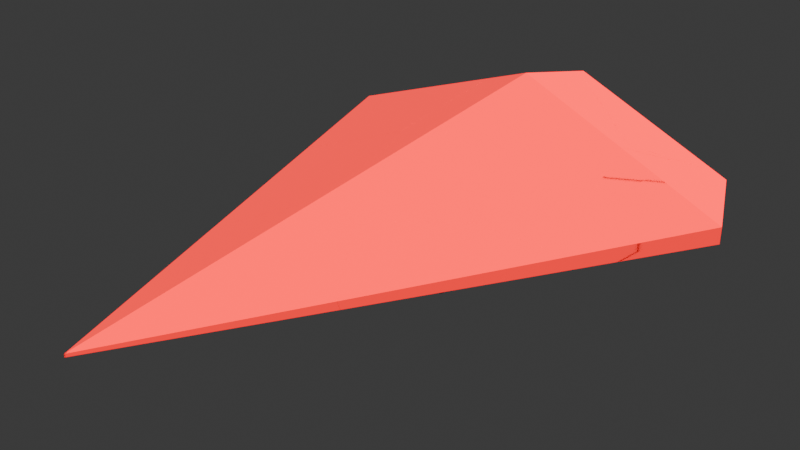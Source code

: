 # Source: MotherShip_break.blend  (saved by Blender 4.0.36; exported with 4.5.12 LTS)
import bpy
from mathutils import Matrix  # noqa: F401  (used for matrix-valued properties, if any)

bpy.ops.wm.read_factory_settings(use_empty=True)
scene = bpy.context.scene
scene.name = 'Scene'

# ---- collections
col_collection = bpy.data.collections.new('Collection'); scene.collection.children.link(col_collection)

# ---- materials (node trees are filled in below, after node groups)
mat_base = bpy.data.materials.new('base')
mat_engine = bpy.data.materials.new('engine')

# ---- material node trees
mat_base.use_nodes = True; mat_base.node_tree.nodes.clear()
_N = mat_base.node_tree.nodes; _L = mat_base.node_tree.links
n0 = _N.new('ShaderNodeBsdfPrincipled'); n0.name = 'Principled BSDF'; n0.location = (10, 300)
n0.inputs[0].default_value = (1.0, 0.0, 0.001979, 1.0)
n0.inputs[2].default_value = 1.0
n0.inputs[3].default_value = 1.45
n1 = _N.new('ShaderNodeOutputMaterial'); n1.name = 'Material Output'; n1.location = (300, 300)
_L.new(n0.outputs[0], n1.inputs[0])
n1.is_active_output = True
mat_engine.use_nodes = True; mat_engine.node_tree.nodes.clear()
_N = mat_engine.node_tree.nodes; _L = mat_engine.node_tree.links
n0 = _N.new('ShaderNodeOutputMaterial'); n0.name = 'Material Output'; n0.location = (300, 300)
n1 = _N.new('ShaderNodeEmission'); n1.name = 'Emission'; n1.location = (10, 300)
n1.inputs[1].default_value = 3.5
_L.new(n1.outputs[0], n0.inputs[0])
n0.is_active_output = True

# ---- world
world_world = bpy.data.worlds.new('World'); scene.world = world_world
world_world.use_nodes = True; world_world.node_tree.nodes.clear()
_N = world_world.node_tree.nodes; _L = world_world.node_tree.links
n0 = _N.new('ShaderNodeOutputWorld'); n0.name = 'World Output'; n0.location = (300, 300)
n1 = _N.new('ShaderNodeBackground'); n1.name = 'Background'; n1.location = (10, 300)
n1.inputs[0].default_value = (0.05088, 0.05088, 0.05088, 1.0)
_L.new(n1.outputs[0], n0.inputs[0])
n0.is_active_output = True
world_world.color = (0.05088, 0.05088, 0.05088)
world_world.use_sun_shadow = False
world_world.sun_shadow_jitter_overblur = 0.0

# ---- cameras
cam_camera = bpy.data.cameras.new('Camera')
cam_camera.clip_end = 100.0
cam_camera.ortho_scale = 7.314

# ---- lights
light_light = bpy.data.lights.new('Light', 'SUN')
light_light.transmission_factor = 0.0
light_light.angle = 0.1993
light_light.shadow_soft_size = 2.055
light_light.shadow_cascade_max_distance = 1000.0

# ---- meshes
me_plane = bpy.data.meshes.new('Plane')
me_plane.from_pydata([(2.537, 1.869, 0.0), (0.0, -3.714, 0.0), (0.0, 1.869, -0.4502), (0.0, -3.714, 0.03468), (2.537, 1.869, 0.1858), (0.0, 1.869, 1.113), (0.0, 2.874, -0.3061), (1.958, 2.874, 0.04231), (0.0, 2.874, 0.9038), (1.958, 2.874, 0.1861), (-2.537, 1.869, 0.0), (-2.537, 1.869, 0.1858), (-1.958, 2.874, 0.04231), (-1.958, 2.874, 0.1861)], [], [(1, 2, 0), (1, 0, 4, 3), (7, 6, 8, 9), (5, 4, 9, 8), (0, 2, 6, 7), (4, 0, 7, 9), (4, 5, 3), (1, 10, 2), (1, 3, 11, 10), (12, 13, 8, 6), (5, 8, 13, 11), (10, 12, 6, 2), (11, 13, 12, 10), (11, 3, 5)])
_uv = me_plane.uv_layers.new(name='UVMap')
_uv.uv.foreach_set('vector', [0.4628, 0.0, 0.4628, 1.0, 1.0, 1.0, 0.4628, 0.0, 1.0, 1.0, 1.0, 1.0, 0.4628, 0.0, 1.0, 1.0, 0.4628, 1.0, 0.4628, 1.0, 1.0, 1.0, 0.4628, 1.0, 1.0, 1.0, 1.0, 1.0, 0.4628, 1.0, 1.0, 1.0, 0.4628, 1.0, 0.4628, 1.0, 1.0, 1.0, 1.0, 1.0, 1.0, 1.0, 1.0, 1.0, 1.0, 1.0, 1.0, 1.0, 0.4628, 1.0, 0.4628, 0.0, 0.4628, 0.0, 1.0, 1.0, 0.4628, 1.0, 0.4628, 0.0, 0.4628, 0.0, 1.0, 1.0, 1.0, 1.0, 1.0, 1.0, 1.0, 1.0, 0.4628, 1.0, 0.4628, 1.0, 0.4628, 1.0, 0.4628, 1.0, 1.0, 1.0, 1.0, 1.0, 1.0, 1.0, 1.0, 1.0, 0.4628, 1.0, 0.4628, 1.0, 1.0, 1.0, 1.0, 1.0, 1.0, 1.0, 1.0, 1.0, 1.0, 1.0, 0.4628, 0.0, 0.4628, 1.0])
me_plane.materials.append(mat_base)
me_plane.update()
me_cube_002 = bpy.data.meshes.new('Cube.002')
me_cube_002.from_pydata([(-1.0, -1.0, -1.0), (-1.0, -1.0, 1.0), (-1.0, 1.0, -1.0), (-1.0, 1.0, 1.0), (1.0, -1.0, -1.0), (1.0, -1.0, 1.0), (1.0, 1.0, -1.0), (1.0, 1.0, 1.0)], [], [(0, 1, 3, 2), (2, 3, 7, 6), (6, 7, 5, 4), (4, 5, 1, 0), (2, 6, 4, 0), (7, 3, 1, 5)])
_uv = me_cube_002.uv_layers.new(name='UVMap')
_uv.uv.foreach_set('vector', [0.375, 0.0, 0.625, 0.0, 0.625, 0.25, 0.375, 0.25, 0.375, 0.25, 0.625, 0.25, 0.625, 0.5, 0.375, 0.5, 0.375, 0.5, 0.625, 0.5, 0.625, 0.75, 0.375, 0.75, 0.375, 0.75, 0.625, 0.75, 0.625, 1.0, 0.375, 1.0, 0.125, 0.5, 0.375, 0.5, 0.375, 0.75, 0.125, 0.75, 0.625, 0.5, 0.875, 0.5, 0.875, 0.75, 0.625, 0.75])
me_cube_002.materials.append(mat_engine)
me_cube_002.update()
me_cube_003 = bpy.data.meshes.new('Cube.003')
me_cube_003.from_pydata([(0.4933, 0.07713, -0.04835), (0.5256, 0.05105, -0.2614), (1.333, -0.07142, 0.09723), (1.366, -0.0975, -0.1158), (0.7314, 1.311, -0.1633), (0.7637, 1.285, -0.3763), (1.572, 1.163, -0.01773), (1.604, 1.136, -0.2307)], [], [(0, 1, 3, 2), (2, 3, 7, 6), (6, 7, 5, 4), (4, 5, 1, 0), (2, 6, 4, 0), (7, 3, 1, 5)])
_uv = me_cube_003.uv_layers.new(name='UVMap')
_uv.uv.foreach_set('vector', [0.375, 0.0, 0.625, 0.0, 0.625, 0.25, 0.375, 0.25, 0.375, 0.25, 0.625, 0.25, 0.625, 0.5, 0.375, 0.5, 0.375, 0.5, 0.625, 0.5, 0.625, 0.75, 0.375, 0.75, 0.375, 0.75, 0.625, 0.75, 0.625, 1.0, 0.375, 1.0, 0.125, 0.5, 0.375, 0.5, 0.375, 0.75, 0.125, 0.75, 0.625, 0.5, 0.875, 0.5, 0.875, 0.75, 0.625, 0.75])
me_cube_003.update()
me_cube_004 = bpy.data.meshes.new('Cube.004')
me_cube_004.from_pydata([(0.274, 1.057, 1.029), (0.274, 1.057, 3.029), (0.274, 3.057, 1.029), (0.274, 3.057, 3.029), (2.274, 1.057, 1.029), (2.274, 1.057, 3.029), (2.274, 3.057, 1.029), (2.274, 3.057, 3.029)], [], [(0, 1, 3, 2), (2, 3, 7, 6), (6, 7, 5, 4), (4, 5, 1, 0), (2, 6, 4, 0), (7, 3, 1, 5)])
_uv = me_cube_004.uv_layers.new(name='UVMap')
_uv.uv.foreach_set('vector', [0.375, 0.0, 0.625, 0.0, 0.625, 0.25, 0.375, 0.25, 0.375, 0.25, 0.625, 0.25, 0.625, 0.5, 0.375, 0.5, 0.375, 0.5, 0.625, 0.5, 0.625, 0.75, 0.375, 0.75, 0.375, 0.75, 0.625, 0.75, 0.625, 1.0, 0.375, 1.0, 0.125, 0.5, 0.375, 0.5, 0.375, 0.75, 0.125, 0.75, 0.625, 0.5, 0.875, 0.5, 0.875, 0.75, 0.625, 0.75])
me_cube_004.update()
me_plane_cell_011 = bpy.data.meshes.new('Plane_cell.011')
me_plane_cell_011.from_pydata([(-0.1122, -0.2155, -0.4558), (-0.004569, -0.2272, -0.4666), (0.1461, -0.632, -0.02754), (0.8251, 0.2658, -0.1022), (0.7988, 0.2817, -0.08956), (-0.4863, 0.7482, 0.2881), (-0.2372, 0.9142, 0.4112), (-0.6062, 0.6674, 0.2287), (-0.1713, -0.6631, 0.08242), (-0.2372, -0.5015, 0.1377), (0.08504, -0.6382, -0.006426), (0.8251, 0.2658, -0.1022), (0.7988, 0.2817, -0.08956), (-0.4863, 0.7482, 0.2881), (-0.2372, 0.9142, 0.4112), (-0.6062, 0.6674, 0.2287), (-0.1713, -0.6631, 0.08242), (-0.2372, -0.5015, 0.1377), (0.08504, -0.6382, -0.006426), (0.1461, -0.632, -0.02754)], [], [(11, 1, 0, 12), (0, 13, 14, 12), (13, 0, 15), (1, 11, 19), (0, 18, 16), (0, 1, 19, 18), (10, 2, 3, 4, 6, 17, 8), (17, 6, 5, 7), (0, 16, 9, 15)])
_k = set([(2, 3), (2, 10), (3, 4), (4, 6), (5, 6), (5, 7), (7, 17), (8, 10), (8, 17), (9, 15), (9, 16), (11, 12), (11, 19), (12, 14), (13, 14), (13, 15), (16, 18), (18, 19)])
me_plane_cell_011.attributes.new('sharp_edge', 'BOOLEAN', 'EDGE').data.foreach_set('value', [ (min(e.vertices), max(e.vertices)) in _k for e in me_plane_cell_011.edges])
_uv = me_plane_cell_011.uv_layers.new(name='UVMap')
_uv.uv.foreach_set('vector', [0.5705, 0.5705, 0.0, 0.0, 1.0, 0.0, 1.0, 0.5832, 0.0, 0.0, 0.6404, 0.0, 0.8225, 0.1656, 0.5832, 0.5832, 0.6404, 0.6404, 0.0, 0.0, 0.801, 0.0, 0.0, 0.0, 0.5705, 0.0, 0.6255, 0.0, 0.0, 0.0, 0.3869, 0.0, 0.4631, 0.4631, 0.0, 0.0, 1.0, 0.0, 1.0, 0.3745, 0.3869, 0.3869, 0.531, 0.495, 0.544, 0.4961, 0.6877, 0.657, 0.6821, 0.6598, 0.4628, 0.7731, 0.4628, 0.5195, 0.4768, 0.4906, 0.4628, 0.5195, 0.4628, 0.7731, 0.5156, 0.7434, 0.5409, 0.7289, 0.0, 0.0, 0.4631, 0.0, 0.5107, 0.09531, 0.199, 0.0])
me_plane_cell_011.materials.append(mat_base)
me_plane_cell_011.update()
me_plane_cell_012 = bpy.data.meshes.new('Plane_cell.012')
me_plane_cell_012.from_pydata([(-0.07199, -2.413, -0.07921), (-0.07199, -2.413, -0.04453), (0.161, 0.7608, -0.09043), (0.05272, 0.7723, -0.07984), (-0.1089, 0.8105, -0.3326), (-0.07199, 0.8067, -0.3388), (-0.05316, 0.8043, -0.3353), (0.2112, 0.7693, -0.2856), (-1.059, -0.2405, -0.07921), (-1.038, -0.2883, 0.013), (-0.07199, 0.2556, 0.471), (-0.006431, 0.3232, 0.4601), (0.05471, 0.3296, 0.4389), (0.3119, 0.355, 0.3499), (0.8758, -0.3278, 0.01193), (0.8863, -0.3047, -0.07921), (-0.1089, 0.8105, -0.3326), (-0.07199, 0.8067, -0.3388), (-1.059, -0.2405, -0.07921), (-1.038, -0.2883, 0.013), (-0.07199, 0.2556, 0.471), (-0.006431, 0.3232, 0.4601), (0.05471, 0.3296, 0.4389), (0.3119, 0.355, 0.3499), (0.8758, -0.3278, 0.01193), (0.8863, -0.3047, -0.07921), (-0.05316, 0.8043, -0.3353), (0.2112, 0.7693, -0.2856)], [], [(16, 8, 19, 20, 21, 3), (16, 3, 2, 26, 17), (27, 26, 2), (22, 2, 3, 21), (2, 22, 23), (2, 23, 24, 25, 27), (15, 0, 5, 6, 7), (1, 0, 15, 14), (11, 10, 1, 14, 13, 12), (4, 5, 0, 18), (18, 0, 1, 9), (9, 1, 10)])
_k = set([(4, 5), (4, 18), (5, 6), (6, 7), (7, 15), (8, 16), (8, 19), (9, 10), (9, 18), (10, 11), (11, 12), (12, 13), (13, 14), (14, 15), (16, 17), (17, 26), (19, 20), (20, 21), (21, 22), (22, 23), (23, 24), (24, 25), (25, 27), (26, 27)])
me_plane_cell_012.attributes.new('sharp_edge', 'BOOLEAN', 'EDGE').data.foreach_set('value', [ (min(e.vertices), max(e.vertices)) in _k for e in me_plane_cell_012.edges])
_uv = me_plane_cell_012.uv_layers.new(name='UVMap')
_uv.uv.foreach_set('vector', [1.0, 0.5059, 0.732, 0.68, 0.7312, 0.6245, 0.4814, 0.1053, 0.536, 0.0, 1.0, 0.0, 0.5059, 0.5059, 0.0, 0.0, 1.0, 0.0, 1.0, 0.5007, 0.8661, 0.5108, 0.3995, 0.0, 0.5007, 0.5007, 0.0, 0.0, 0.5491, 0.0, 1.0, 0.0, 1.0, 1.0, 0.536, 0.536, 1.0, 1.0, 0.5491, 0.5491, 1.0, 0.625, 1.0, 1.0, 0.625, 0.625, 0.8392, 0.6623, 0.8961, 0.6694, 1.0, 0.6005, 0.6657, 0.3776, 0.4628, 0.0, 0.4628, 0.5767, 0.4668, 0.5763, 0.5228, 0.57, 0.4628, 0.0, 0.4628, 0.0, 0.6657, 0.3776, 0.6635, 0.3735, 0.4767, 0.4901, 0.4628, 0.478, 0.4628, 0.0, 0.6635, 0.3735, 0.5441, 0.4958, 0.4897, 0.4913, 0.4706, 0.5774, 0.4628, 0.5767, 0.4628, 0.0, 0.6719, 0.3891, 0.6719, 0.3891, 0.4628, 0.0, 0.4628, 0.0, 0.6673, 0.3806, 0.6673, 0.3806, 0.4628, 0.0, 0.4628, 0.478])
me_plane_cell_012.materials.append(mat_base)
me_plane_cell_012.update()
me_plane_cell_001 = bpy.data.meshes.new('Plane_cell.001')
me_plane_cell_001.from_pydata([(0.716, -0.09216, -0.2539), (-0.3953, -1.104, -0.2541), (-0.3735, -1.152, -0.1619), (0.5538, -0.05366, -0.5072), (-0.2955, -1.108, -0.1249), (0.0532, -0.9116, 0.04051), (0.6569, -0.5409, 0.286), (0.593, -0.6069, 0.2966), (0.593, -0.3841, 0.3396), (0.2805, 0.6065, 0.4168), (-0.09858, 0.6321, -0.4467), (-0.06478, 0.6303, -0.4526), (0.06944, 0.9387, 0.4039), (-0.06372, 0.9189, 0.3514), (-1.212, 0.6918, -0.2541), (-1.235, 0.7431, -0.1105), (0.2219, 0.7916, 0.4312), (-0.3953, -1.104, -0.2541), (-0.3735, -1.152, -0.1619), (0.5538, -0.05366, -0.5072), (-0.2955, -1.108, -0.1249), (0.6569, -0.5409, 0.286), (0.593, -0.6069, 0.2966), (0.593, -0.3841, 0.3396), (0.2805, 0.6065, 0.4168), (-0.09858, 0.6321, -0.4467), (-0.06478, 0.6303, -0.4526), (0.0532, -0.9116, 0.04051), (0.06944, 0.9387, 0.4039), (-0.06372, 0.9189, 0.3514), (-1.212, 0.6918, -0.2541), (-1.235, 0.7431, -0.1105), (0.2219, 0.7916, 0.4312)], [], [(18, 17, 19, 0, 20), (23, 21, 0, 24), (28, 26, 25, 29), (31, 29, 25, 30), (24, 0, 32), (0, 21, 22, 27, 20), (8, 7, 6), (3, 1, 14, 10, 11), (14, 1, 2, 15), (16, 12, 13, 15, 2, 4, 5, 7, 8, 9), (26, 28, 32, 0, 19)])
_k = set([(1, 2), (1, 3), (2, 4), (3, 11), (4, 5), (5, 7), (6, 7), (6, 8), (8, 9), (9, 16), (10, 11), (10, 14), (12, 13), (12, 16), (13, 15), (14, 15), (17, 18), (17, 19), (18, 20), (19, 26), (20, 27), (21, 22), (21, 23), (22, 27), (23, 24), (24, 32), (25, 26), (25, 30), (28, 29), (28, 32), (29, 31), (30, 31)])
me_plane_cell_001.attributes.new('sharp_edge', 'BOOLEAN', 'EDGE').data.foreach_set('value', [ (min(e.vertices), max(e.vertices)) in _k for e in me_plane_cell_001.edges])
_uv = me_plane_cell_001.uv_layers.new(name='UVMap')
_uv.uv.foreach_set('vector', [0.9132, 0.3918, 0.7375, 0.379, 0.4934, 0.0, 1.0, 0.0, 1.0, 0.3732, 0.5103, 0.4179, 0.4642, 0.4642, 0.0, 0.0, 0.5766, 0.0, 0.1448, 0.0, 0.7774, 0.0, 1.0, 0.1847, 1.0, 0.6646, 0.9962, 0.3849, 0.6646, 0.6646, 0.1847, 0.1847, 0.8942, 0.2986, 0.5766, 0.5766, 0.0, 0.0, 0.8023, 0.0, 0.0, 0.0, 0.4642, 0.0, 0.4733, 0.0252, 0.2532, 0.0, 0.3732, 0.3732, 0.4628, 0.5184, 0.4628, 0.4785, 0.4764, 0.4903, 0.4711, 0.5776, 0.6721, 0.3895, 0.8448, 0.7111, 0.6092, 0.7005, 0.6021, 0.7001, 0.8448, 0.7111, 0.6721, 0.3895, 0.6674, 0.3809, 0.8498, 0.7203, 0.5414, 0.729, 0.5737, 0.7554, 0.6019, 0.7518, 0.8498, 0.7203, 0.6674, 0.3809, 0.6509, 0.3888, 0.5771, 0.4239, 0.4628, 0.4785, 0.4628, 0.5184, 0.529, 0.6959, 0.2226, 0.0, 0.8552, 0.0, 1.0, 0.1977, 1.0, 0.0, 1.0, 0.5066])
me_plane_cell_001.materials.append(mat_base)
me_plane_cell_001.update()
me_plane_cell_002 = bpy.data.meshes.new('Plane_cell.002')
me_plane_cell_002.from_pydata([(-0.8611, -0.1907, -0.1041), (-0.1472, -1.278, -0.001989), (-0.1368, -1.255, -0.09316), (-0.7103, -0.5959, 0.3354), (-0.0307, 0.3032, 0.2608), (-0.312, 0.09993, -0.2335), (0.1986, 0.4239, 0.2003), (-0.8109, -0.1819, -0.2993), (0.6759, 0.6573, -0.1032), (0.6517, 0.6619, 0.08073), (0.7434, 0.6819, 0.05106), (0.7393, 0.6728, -0.09316), (-0.1472, -1.278, -0.001989), (-0.1368, -1.255, -0.09316), (-0.7103, -0.5959, 0.3354), (-0.0307, 0.3032, 0.2608), (0.1986, 0.4239, 0.2003), (0.6517, 0.6619, 0.08073), (0.7434, 0.6819, 0.05106), (0.6759, 0.6573, -0.1032), (0.7393, 0.6728, -0.09316), (-0.8109, -0.1819, -0.2993), (-0.312, 0.09993, -0.2335)], [], [(14, 15, 0), (14, 0, 21, 13, 1), (0, 15, 16, 22, 21), (16, 17, 19, 22), (19, 17, 10, 20), (11, 2, 7, 5, 8), (2, 11, 18, 12), (4, 3, 12, 18, 9, 6)])
_k = set([(1, 13), (1, 14), (2, 7), (2, 12), (3, 4), (3, 12), (4, 6), (5, 7), (5, 8), (6, 9), (8, 11), (9, 18), (10, 17), (10, 20), (11, 18), (13, 21), (14, 15), (15, 16), (16, 17), (19, 20), (19, 22), (21, 22)])
me_plane_cell_002.attributes.new('sharp_edge', 'BOOLEAN', 'EDGE').data.foreach_set('value', [ (min(e.vertices), max(e.vertices)) in _k for e in me_plane_cell_002.edges])
_uv = me_plane_cell_002.uv_layers.new(name='UVMap')
_uv.uv.foreach_set('vector', [0.6255, 0.6255, 1.0, 0.4285, 1.0, 1.0, 1.0, 0.6255, 1.0, 1.0, 0.6009, 0.6009, 0.7737, 0.67, 0.8234, 0.6628, 1.0, 1.0, 0.4285, 0.4285, 0.2963, 0.0, 0.6811, 0.0, 1.0, 0.6009, 1.0, 0.7037, 0.5978, 0.5978, 0.4347, 0.4347, 1.0, 0.3189, 1.0, 0.4347, 1.0, 0.5978, 0.883, 0.5715, 0.9138, 0.4436, 0.8513, 0.7231, 0.6658, 0.3779, 0.5231, 0.57, 0.6287, 0.6205, 0.8379, 0.7204, 0.6658, 0.3779, 0.8513, 0.7231, 0.8522, 0.7248, 0.6636, 0.3738, 0.6883, 0.6569, 0.5444, 0.4959, 0.6636, 0.3738, 0.8522, 0.7248, 0.8327, 0.7212, 0.7368, 0.6786])
me_plane_cell_002.materials.append(mat_base)
me_plane_cell_002.update()
me_plane_cell_003 = bpy.data.meshes.new('Plane_cell.003')
me_plane_cell_003.from_pydata([(0.212, 0.02578, 0.09349), (-0.4434, 0.02578, -0.1467), (-0.4392, 0.02578, -0.1555), (-0.4361, 0.0137, -0.1415), (0.1382, 0.02578, -0.00565), (0.06162, -0.04638, 0.05341), (0.212, -0.06434, 0.1123), (0.2022, 0.02578, 0.01103), (0.2214, -0.05766, 0.1074), (0.2713, 0.02578, 0.07174), (-0.4434, 0.02578, -0.1467), (-0.4392, 0.02578, -0.1555), (0.1382, 0.02578, -0.00565), (0.06162, -0.04638, 0.05341), (0.212, -0.06434, 0.1123), (0.2022, 0.02578, 0.01103), (-0.4361, 0.0137, -0.1415), (0.2214, -0.05766, 0.1074), (0.2713, 0.02578, 0.07174)], [], [(16, 1, 11), (9, 17, 15), (14, 13, 16, 11, 12, 15, 17), (8, 18, 0, 6), (6, 0, 10, 3, 5), (2, 10, 0, 18, 7, 4)])
_k = set([(1, 11), (1, 16), (2, 4), (2, 10), (3, 5), (3, 10), (4, 7), (5, 6), (6, 8), (7, 18), (8, 18), (9, 15), (9, 17), (11, 12), (12, 15), (13, 14), (13, 16), (14, 17)])
me_plane_cell_003.attributes.new('sharp_edge', 'BOOLEAN', 'EDGE').data.foreach_set('value', [ (min(e.vertices), max(e.vertices)) in _k for e in me_plane_cell_003.edges])
_uv = me_plane_cell_003.uv_layers.new(name='UVMap')
_uv.uv.foreach_set('vector', [0.8722, 0.8722, 0.8969, 0.8813, 0.8969, 0.8969, 0.8563, 0.152, 0.6152, 0.0, 0.8566, 0.0, 0.397, 0.01746, 0.2497, 0.0, 1.0, 0.8722, 1.0, 0.8969, 0.1017, 0.1017, 0.1434, 0.0, 0.3848, 0.0, 0.4652, 1.0, 0.4791, 1.0, 0.4628, 1.0, 0.4628, 1.0, 0.4628, 1.0, 0.4628, 1.0, 0.6426, 1.0, 0.64, 1.0, 0.5023, 1.0, 0.6414, 1.0, 0.6426, 1.0, 0.4628, 1.0, 0.4791, 1.0, 0.4655, 1.0, 0.4831, 1.0])
me_plane_cell_003.materials.append(mat_base)
me_plane_cell_003.update()
me_plane_cell_004 = bpy.data.meshes.new('Plane_cell.004')
me_plane_cell_004.from_pydata([(-0.1709, 0.4286, -0.7554), (-0.1709, 0.4286, 0.8078), (-0.1709, 1.434, -0.6114), (0.06258, -1.979, -0.3167), (-0.04603, -1.966, -0.3059), (-0.9379, 0.4286, -0.6194), (-0.827, -1.244, -0.5042), (-0.693, -0.9357, 0.3535), (-0.9579, 1.142, -0.5135), (-0.7217, 0.4105, 0.603), (-0.9659, 1.434, -0.4699), (-0.8296, 1.434, 0.3032), (-0.722, 0.4286, 0.6064), (-0.8219, 1.434, 0.3467), (-0.8179, 1.418, 0.3647), (-0.1709, 1.341, 0.6179), (-0.1803, 1.434, 0.5143), (-0.1609, 1.348, 0.6128), (0.109, 1.186, 0.5476), (-0.1409, 1.434, 0.4717), (0.7117, 1.434, -0.4544), (1.056, 1.152, -0.4338), (1.1, 0.5874, 0.3101), (1.136, 0.4286, 0.3302), (1.4, -0.5069, 0.05289), (1.173, 0.6958, -0.4787), (1.242, 0.4286, -0.5048), (1.599, -1.131, -0.3156), (1.575, -1.126, -0.1306), (-0.4238, -1.69, -0.5397), (-0.6226, -1.004, 0.3661), (-0.5417, -1.082, 0.3806), (-0.2078, -1.929, -0.5588), (-0.5279, -1.072, 0.3874), (-0.1709, -0.8349, 0.5638), (0.8949, -1.484, 0.04896), (0.1124, -1.97, -0.5118), (-0.1709, -1.932, -0.5651), (-0.9379, 0.4286, -0.6194), (-0.827, -1.244, -0.5042), (-0.9579, 1.142, -0.5135), (-0.693, -0.9357, 0.3535), (-0.7217, 0.4105, 0.603), (-0.9659, 1.434, -0.4699), (-0.8296, 1.434, 0.3032), (-0.722, 0.4286, 0.6064), (-0.8219, 1.434, 0.3467), (-0.8179, 1.418, 0.3647), (-0.1709, 1.341, 0.6179), (-0.1803, 1.434, 0.5143), (-0.1609, 1.348, 0.6128), (0.109, 1.186, 0.5476), (-0.1409, 1.434, 0.4717), (0.7117, 1.434, -0.4544), (1.056, 1.152, -0.4338), (1.1, 0.5874, 0.3101), (1.136, 0.4286, 0.3302), (1.4, -0.5069, 0.05289), (1.173, 0.6958, -0.4787), (1.242, 0.4286, -0.5048), (1.599, -1.131, -0.3156), (1.575, -1.126, -0.1306), (-0.4238, -1.69, -0.5397), (-0.5279, -1.072, 0.3874), (-0.1709, -0.8349, 0.5638), (0.8949, -1.484, 0.04896), (-0.2078, -1.929, -0.5588), (-0.1709, -1.932, -0.5651), (0.1124, -1.97, -0.5118), (-0.6226, -1.004, 0.3661), (-0.5417, -1.082, 0.3806)], [], [(49, 46, 47, 48, 50), (3, 68, 60, 61, 35), (11, 42, 45, 47, 46), (4, 66, 67, 68, 3), (49, 50, 51, 52), (54, 53, 52, 51, 55), (54, 55, 56, 57, 58), (57, 61, 60, 59, 58), (69, 41, 39, 62), (4, 70, 69, 62, 66), (4, 3, 63, 70), (2, 10, 44, 13, 16, 19, 20), (0, 26, 27, 36, 37), (43, 40, 38, 39, 41, 42, 11), (18, 17, 15, 1, 23, 22), (26, 0, 2, 20, 21, 25), (28, 24, 23, 1, 64, 65), (32, 29, 6, 5, 0, 37), (12, 1, 15, 14), (8, 10, 2, 0, 5), (64, 1, 12, 9, 7, 30, 31, 33), (3, 35, 34, 63)])
_k = set([(5, 6), (5, 8), (6, 29), (7, 9), (7, 30), (8, 10), (9, 12), (10, 44), (11, 43), (11, 46), (12, 14), (13, 16), (13, 44), (14, 15), (15, 17), (16, 19), (17, 18), (18, 22), (19, 20), (20, 21), (21, 25), (22, 23), (23, 24), (24, 28), (25, 26), (26, 27), (27, 36), (28, 65), (29, 32), (30, 31), (31, 33), (32, 37), (33, 64), (34, 35), (34, 63), (35, 61), (36, 37), (38, 39), (38, 40), (39, 62), (40, 43), (41, 42), (41, 69), (42, 45), (45, 47), (46, 49), (47, 48), (48, 50), (49, 52), (50, 51), (51, 55), (52, 53), (53, 54), (54, 58), (55, 56), (56, 57), (57, 61), (58, 59), (59, 60), (60, 68), (62, 66), (63, 70), (64, 65), (66, 67), (67, 68), (69, 70)])
me_plane_cell_004.attributes.new('sharp_edge', 'BOOLEAN', 'EDGE').data.foreach_set('value', [ (min(e.vertices), max(e.vertices)) in _k for e in me_plane_cell_004.edges])
_uv = me_plane_cell_004.uv_layers.new(name='UVMap')
_uv.uv.foreach_set('vector', [1.0, 0.8556, 0.8975, 0.8975, 0.866, 0.866, 0.9815, 0.5973, 1.0, 0.6101, 0.0, 0.0, 0.399, 0.0, 0.5655, 0.5655, 0.4013, 0.4013, 0.4271, 0.0, 0.9741, 0.9741, 0.4478, 0.4478, 0.4622, 0.4418, 1.0, 0.866, 1.0, 0.8975, 1.0, 0.0, 1.0, 0.5063, 0.6466, 0.5111, 0.399, 0.399, 0.0, 0.0, 0.8556, 0.8556, 0.6101, 0.6101, 1.0, 0.7729, 1.0, 0.9616, 0.7768, 0.0, 0.989, 0.2636, 0.9616, 0.9616, 0.7729, 0.7729, 0.3295, 0.0, 0.7768, 0.7768, 0.3295, 0.3295, 0.3749, 0.2901, 1.0, 0.2385, 1.0, 0.7103, 0.2385, 0.2385, 0.4013, 0.0, 0.5655, 0.0, 0.7335, 0.6069, 0.7103, 0.7103, 0.8655, 0.0, 1.0, 0.1437, 1.0, 0.7772, 0.1963, 0.0, 1.0, 0.0, 1.0, 0.8039, 0.8655, 0.8655, 0.1963, 0.1963, 0.4937, 0.0, 0.0, 0.0, 1.0, 0.0, 1.0, 0.8142, 0.8039, 0.8039, 0.4628, 1.0, 0.6809, 1.0, 0.6435, 1.0, 0.6414, 1.0, 0.4654, 1.0, 0.4711, 1.0, 0.7049, 1.0, 0.4628, 1.0, 0.7619, 1.0, 0.8376, 0.7207, 0.5228, 0.5703, 0.4628, 0.5771, 0.9742, 0.7067, 1.0, 0.8245, 0.7419, 0.6044, 0.2228, 0.0, 0.8563, 0.0, 0.4478, 0.0, 0.9741, 0.0, 0.5335, 1.0, 0.4653, 1.0, 0.4628, 1.0, 0.4628, 1.0, 0.7395, 1.0, 0.7433, 1.0, 0.7619, 1.0, 0.4628, 1.0, 0.4628, 1.0, 0.7049, 1.0, 0.777, 1.0, 0.7683, 1.0, 0.8324, 0.7215, 0.7955, 0.8324, 0.7395, 1.0, 0.4628, 1.0, 0.4628, 0.7737, 0.6884, 0.6575, 0.4706, 0.5778, 0.5164, 0.6205, 0.6017, 0.7004, 0.6252, 1.0, 0.4628, 1.0, 0.4628, 0.5771, 0.5795, 1.0, 0.4628, 1.0, 0.4628, 1.0, 0.6395, 1.0, 0.6633, 1.0, 0.6809, 1.0, 0.4628, 1.0, 0.4628, 1.0, 0.6252, 1.0, 0.4628, 0.7737, 0.4628, 1.0, 0.5795, 1.0, 0.5794, 0.9968, 0.5734, 0.7556, 0.5585, 0.7434, 0.5413, 0.7295, 0.5384, 0.7311, 1.0, 0.0, 1.0, 0.5729, 0.936, 0.7064, 0.8142, 0.8142])
me_plane_cell_004.materials.append(mat_base)
me_plane_cell_004.update()
me_plane_cell_005 = bpy.data.meshes.new('Plane_cell.005')
me_plane_cell_005.from_pydata([(0.9502, 0.229, -0.1786), (0.7345, 0.229, -0.428), (0.3819, -0.0227, -0.5272), (0.4032, -0.5904, 0.1935), (0.3426, -0.05001, -0.5381), (0.387, -0.6143, 0.2044), (-0.6121, -0.01254, 0.4443), (-0.8924, 0.229, 0.41), (-0.8731, 0.1447, 0.5072), (0.0008276, 0.229, -0.5586), (-0.8227, 0.229, 0.4712), (0.9502, 0.229, -0.1786), (0.7345, 0.229, -0.428), (0.3819, -0.0227, -0.5272), (0.4032, -0.5904, 0.1935), (0.3426, -0.05001, -0.5381), (0.387, -0.6143, 0.2044), (-0.6121, -0.01254, 0.4443), (-0.8731, 0.1447, 0.5072), (-0.8924, 0.229, 0.41), (0.0008276, 0.229, -0.5586), (-0.8227, 0.229, 0.4712)], [], [(11, 14, 13, 1), (13, 14, 16, 15), (18, 21, 19), (19, 9, 15, 16, 17, 18), (10, 8, 6, 5, 3, 0), (20, 12, 2, 4), (7, 10, 0, 12, 20)])
_k = set([(0, 3), (0, 12), (1, 11), (1, 13), (2, 4), (2, 12), (3, 5), (4, 20), (5, 6), (6, 8), (7, 10), (7, 20), (8, 10), (9, 15), (9, 19), (11, 14), (13, 15), (14, 16), (16, 17), (17, 18), (18, 21), (19, 21)])
me_plane_cell_005.attributes.new('sharp_edge', 'BOOLEAN', 'EDGE').data.foreach_set('value', [ (min(e.vertices), max(e.vertices)) in _k for e in me_plane_cell_005.edges])
_uv = me_plane_cell_005.uv_layers.new(name='UVMap')
_uv.uv.foreach_set('vector', [0.5653, 0.56, 1.0, 0.3363, 1.0, 0.7695, 0.7276, 0.71, 0.7695, 0.7695, 0.3363, 0.3363, 0.3299, 0.0, 0.7765, 0.0, 0.6133, 0.6133, 0.8562, 0.7036, 0.8562, 0.8562, 0.8562, 0.0, 0.9549, 0.736, 1.0, 0.2235, 1.0, 0.6701, 0.1856, 0.1856, 0.6133, 0.0, 0.4798, 1.0, 0.4657, 1.0, 0.5317, 1.0, 0.7437, 1.0, 0.7491, 1.0, 0.9661, 1.0, 0.7057, 1.0, 0.9069, 1.0, 0.7897, 1.0, 0.7773, 1.0, 0.465, 1.0, 0.4798, 1.0, 0.9661, 1.0, 0.9069, 1.0, 0.7057, 1.0])
me_plane_cell_005.materials.append(mat_base)
me_plane_cell_005.update()
me_plane_cell_006 = bpy.data.meshes.new('Plane_cell.006')
me_plane_cell_006.from_pydata([(-1.403, 0.3335, -0.2414), (-1.403, 0.3335, -0.05563), (-0.8238, 1.338, -0.1991), (-0.8238, 1.338, -0.05531), (-0.6706, -1.277, -0.2414), (0.4429, -1.337, -0.4342), (0.4782, -1.05, 0.3644), (-0.694, -1.226, -0.09785), (0.3658, 0.3335, -0.5552), (0.3378, 1.338, -0.4058), (0.4765, -1.339, -0.44), (0.4732, -1.288, -0.4436), (0.6105, -1.03, 0.4168), (0.606, -0.8038, 0.4588), (0.5818, 0.3335, 0.6696), (0.4821, 1.338, 0.4111), (0.4858, 1.324, 0.4276), (0.4772, 1.338, 0.4215), (-0.6706, -1.277, -0.2414), (0.4429, -1.337, -0.4342), (-0.694, -1.226, -0.09785), (0.4765, -1.339, -0.44), (0.4732, -1.288, -0.4436), (0.3658, 0.3335, -0.5552), (0.3378, 1.338, -0.4058), (0.4821, 1.338, 0.4111), (0.4772, 1.338, 0.4215), (0.4858, 1.324, 0.4276), (0.5818, 0.3335, 0.6696), (0.6105, -1.03, 0.4168), (0.606, -0.8038, 0.4588), (0.4782, -1.05, 0.3644)], [], [(28, 30, 22, 23, 9, 25, 27), (21, 22, 30, 29), (29, 31, 19, 21), (31, 20, 18, 19), (27, 25, 26), (11, 10, 5, 4, 0, 8), (7, 1, 0, 4), (15, 24, 2, 3, 17), (17, 3, 1, 14, 16), (8, 0, 2, 24), (1, 3, 2, 0), (14, 1, 7, 6, 12, 13)])
_k = set([(4, 5), (4, 7), (5, 10), (6, 7), (6, 12), (8, 11), (8, 24), (9, 23), (9, 25), (10, 11), (12, 13), (13, 14), (14, 16), (15, 17), (15, 24), (16, 17), (18, 19), (18, 20), (19, 21), (20, 31), (21, 22), (22, 23), (25, 26), (26, 27), (27, 28), (28, 30), (29, 30), (29, 31)])
me_plane_cell_006.attributes.new('sharp_edge', 'BOOLEAN', 'EDGE').data.foreach_set('value', [ (min(e.vertices), max(e.vertices)) in _k for e in me_plane_cell_006.edges])
_uv = me_plane_cell_006.uv_layers.new(name='UVMap')
_uv.uv.foreach_set('vector', [0.4621, 0.0186, 1.0, 0.2783, 1.0, 0.8208, 0.8296, 0.4576, 0.6931, 0.6754, 1.0, 0.1018, 1.0, 0.1308, 1.0, 0.7774, 0.8208, 0.8208, 0.2783, 0.2783, 1.0, 0.1451, 0.1451, 0.1451, 1.0, 0.3351, 1.0, 0.8152, 0.7774, 0.7774, 0.6649, 0.0, 0.6301, 0.6129, 0.9158, 0.615, 0.1848, 0.0, 0.1308, 0.1308, 0.1018, 0.1018, 0.1201, 0.1018, 0.6028, 0.7096, 0.6021, 0.7005, 0.6093, 0.7008, 0.845, 0.7114, 1.0, 1.0, 0.6256, 1.0, 0.8499, 0.7206, 1.0, 1.0, 1.0, 1.0, 0.845, 0.7114, 0.6418, 1.0, 0.6814, 1.0, 1.0, 1.0, 1.0, 1.0, 0.6432, 1.0, 0.6432, 1.0, 1.0, 1.0, 1.0, 1.0, 0.5799, 1.0, 0.6401, 1.0, 0.6256, 1.0, 1.0, 1.0, 1.0, 1.0, 0.6814, 1.0, 1.0, 1.0, 1.0, 1.0, 1.0, 1.0, 1.0, 1.0, 0.5799, 1.0, 1.0, 1.0, 0.8499, 0.7206, 0.6018, 0.7521, 0.5738, 0.7558, 0.5747, 0.7963])
me_plane_cell_006.materials.append(mat_base)
me_plane_cell_006.update()
me_plane_cell_007 = bpy.data.meshes.new('Plane_cell.007')
me_plane_cell_007.from_pydata([(0.823, 0.02207, -0.1465), (0.823, 0.02207, 0.03934), (0.244, 1.027, -0.1042), (0.244, 1.027, 0.03966), (0.1255, -1.513, -0.002205), (0.1214, -1.522, -0.1465), (0.0575, -1.537, -0.1566), (0.0331, -1.533, 0.0277), (-0.4053, 0.02207, 0.4882), (-0.4859, 0.7452, -0.2748), (-0.4417, 0.1812, 0.468), (-0.3, 0.02207, -0.3457), (0.1227, 1.027, 0.0841), (-0.09162, 1.027, -0.1639), (-0.4451, 0.7745, -0.2633), (-0.4248, 0.2065, 0.4565), (0.1255, -1.513, -0.002205), (0.0331, -1.533, 0.0277), (0.1214, -1.522, -0.1465), (0.0575, -1.537, -0.1566), (-0.4053, 0.02207, 0.4882), (-0.4417, 0.1812, 0.468), (0.1227, 1.027, 0.0841), (-0.09162, 1.027, -0.1639), (-0.4451, 0.7745, -0.2633), (-0.4859, 0.7452, -0.2748), (-0.3, 0.02207, -0.3457), (-0.4248, 0.2065, 0.4565)], [], [(19, 5, 16, 17), (23, 24, 27, 12), (24, 25, 10, 27), (18, 6, 26, 0), (0, 1, 4, 18), (3, 2, 13, 22), (15, 21, 20, 1, 3, 22), (13, 2, 0, 26, 9, 14), (1, 0, 2, 3), (20, 7, 4, 1), (11, 19, 17, 8, 10, 25)])
_k = set([(4, 7), (4, 18), (5, 16), (5, 19), (6, 18), (6, 26), (7, 20), (8, 10), (8, 17), (9, 14), (9, 26), (10, 27), (11, 19), (11, 25), (12, 23), (12, 27), (13, 14), (13, 22), (15, 21), (15, 22), (16, 17), (20, 21), (23, 24), (24, 25)])
me_plane_cell_007.attributes.new('sharp_edge', 'BOOLEAN', 'EDGE').data.foreach_set('value', [ (min(e.vertices), max(e.vertices)) in _k for e in me_plane_cell_007.edges])
_uv = me_plane_cell_007.uv_layers.new(name='UVMap')
_uv.uv.foreach_set('vector', [0.5657, 0.0, 0.6559, 0.06722, 0.5632, 0.09113, 0.4022, 0.0, 0.2904, 0.2735, 0.2306, 0.0, 0.6635, 0.0, 0.4395, 0.4353, 0.2306, 0.2306, 1.0, 0.2236, 1.0, 0.6703, 0.6635, 0.6635, 0.8515, 0.7235, 0.8379, 0.7207, 0.7622, 1.0, 1.0, 1.0, 1.0, 1.0, 1.0, 1.0, 0.8523, 0.7251, 0.8515, 0.7235, 1.0, 1.0, 1.0, 1.0, 0.9079, 1.0, 0.9667, 1.0, 0.7494, 1.0, 0.7438, 1.0, 0.74, 1.0, 1.0, 1.0, 1.0, 1.0, 0.9667, 1.0, 0.9079, 1.0, 1.0, 1.0, 1.0, 1.0, 0.7622, 1.0, 0.7775, 1.0, 0.7904, 1.0, 1.0, 1.0, 1.0, 1.0, 1.0, 1.0, 1.0, 1.0, 0.74, 1.0, 0.8328, 0.7215, 0.8523, 0.7251, 1.0, 1.0, 0.3931, 0.2668, 1.0, 0.4343, 1.0, 0.5978, 0.3752, 0.08496, 0.3297, 0.0, 0.7764, 0.0])
me_plane_cell_007.materials.append(mat_base)
me_plane_cell_007.update()

# ---- objects
ob_light = bpy.data.objects.new('Light', light_light)
ob_camera = bpy.data.objects.new('Camera', cam_camera)
ob_plane = bpy.data.objects.new('Plane', me_plane)
ob_cube = bpy.data.objects.new('Cube', me_cube_002)
ob_cube_001 = bpy.data.objects.new('Cube.001', me_cube_003)
ob_cube_002 = bpy.data.objects.new('Cube.002', me_cube_004)
ob_plane_cell = bpy.data.objects.new('Plane_cell', me_plane_cell_011)
ob_plane_cell_001 = bpy.data.objects.new('Plane_cell.001', me_plane_cell_012)
ob_plane_cell_002 = bpy.data.objects.new('Plane_cell.002', me_plane_cell_001)
ob_plane_cell_003 = bpy.data.objects.new('Plane_cell.003', me_plane_cell_002)
ob_plane_cell_004 = bpy.data.objects.new('Plane_cell.004', me_plane_cell_003)
ob_plane_cell_005 = bpy.data.objects.new('Plane_cell.005', me_plane_cell_004)
ob_plane_cell_006 = bpy.data.objects.new('Plane_cell.006', me_plane_cell_005)
ob_plane_cell_007 = bpy.data.objects.new('Plane_cell.007', me_plane_cell_006)
ob_plane_cell_008 = bpy.data.objects.new('Plane_cell.008', me_plane_cell_007)

# ---- transforms, parenting, visibility, modifiers, constraints
ob_light.location = (1.918, -0.1602, 2.076)
ob_light.rotation_euler = (0.6503, 0.05522, 1.866)
ob_light.lock_rotations_4d = False
ob_light.empty_display_type = 'ARROWS'
ob_light.color = (0.0, 0.0, 0.0, 0.0)
ob_light.lineart.crease_threshold = 0.0
ob_camera.location = (7.359, -6.926, 4.958)
ob_camera.rotation_euler = (1.109, 0.0, 0.8149)
ob_camera.lock_rotations_4d = False
ob_camera.empty_display_type = 'ARROWS'
ob_camera.color = (0.0, 0.0, 0.0, 0.0)
ob_camera.display_type = 'WIRE'
ob_camera.lineart.crease_threshold = 0.0
ob_plane.location = (0.0, 0.0, 0.0)
ob_cube.location = (0.7467, 2.822, 0.2043)
ob_cube.scale = (0.1993, 0.1993, 0.1993)
_m = ob_cube.modifiers.new('Array', 'ARRAY')
_m.count = 3
_m.relative_offset_displace = (-2.0, 0.0, 0.0)
ob_cube_001.location = (-0.521, 0.647, 0.0)
_m = ob_cube_001.modifiers.new('Mirror', 'MIRROR')
_m.use_axis = (False, False, False)
ob_cube_002.location = (-0.521, 0.647, 1.118e-08)
ob_cube_002.rotation_euler = (-0.1697, 3.05, -2.993)
ob_cube_002.scale = (0.631, 0.4327, 0.1085)
_m = ob_cube_002.modifiers.new('Mirror', 'MIRROR')
_m.use_axis = (False, False, False)
ob_plane_cell.location = (0.2372, -0.3123, 0.4572)
ob_plane_cell_001.location = (0.07199, -1.301, 0.07921)
ob_plane_cell_002.location = (-0.593, -0.4358, 0.2541)
ob_plane_cell_003.location = (1.096, -0.3498, 0.09316)
ob_plane_cell_004.location = (-0.212, 2.848, 0.8103)
ob_plane_cell_005.location = (0.1709, 1.44, 0.3053)
ob_plane_cell_006.location = (0.8846, 2.645, 0.41)
ob_plane_cell_007.location = (-1.135, 1.535, 0.2414)
ob_plane_cell_008.location = (1.714, 1.847, 0.1465)

# ---- collection membership
col_collection.objects.link(ob_light)
col_collection.objects.link(ob_camera)
col_collection.objects.link(ob_plane)
col_collection.objects.link(ob_cube)
col_collection.objects.link(ob_cube_001)
col_collection.objects.link(ob_cube_002)
col_collection.objects.link(ob_plane_cell)
col_collection.objects.link(ob_plane_cell_001)
col_collection.objects.link(ob_plane_cell_002)
col_collection.objects.link(ob_plane_cell_003)
col_collection.objects.link(ob_plane_cell_004)
col_collection.objects.link(ob_plane_cell_005)
col_collection.objects.link(ob_plane_cell_006)
col_collection.objects.link(ob_plane_cell_007)
col_collection.objects.link(ob_plane_cell_008)

# ---- scene / render settings (as saved in the file)
scene.camera = ob_camera
scene.frame_start = 1; scene.frame_end = 250; scene.frame_set(1)
scene.render.engine = 'CYCLES'
scene.cycles.samples = 1000
scene.cycles.sampling_pattern = 'TABULATED_SOBOL'
scene.cycles.adaptive_min_samples = 23
bpy.context.view_layer.update()
